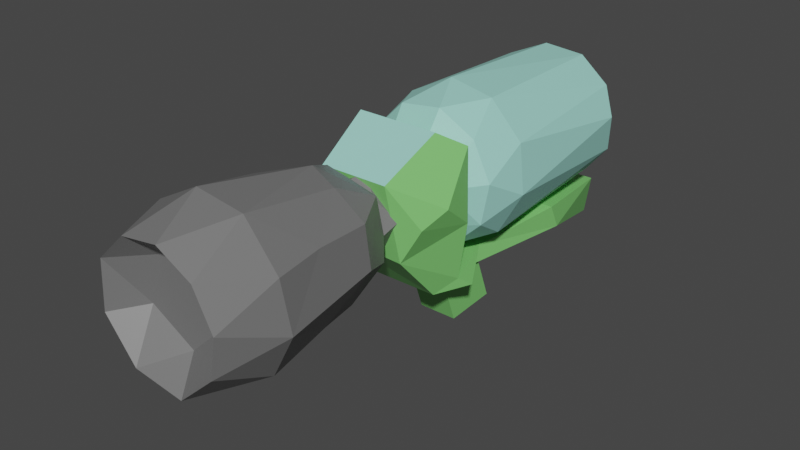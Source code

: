 # Source: Dmuchawa_1_.blend  (saved by Blender 3.1.7; exported with 4.5.12 LTS)
import bpy
from mathutils import Matrix  # noqa: F401  (used for matrix-valued properties, if any)

bpy.ops.wm.read_factory_settings(use_empty=True)
scene = bpy.context.scene
scene.name = 'Scene'

# ---- collections
col_collection = bpy.data.collections.new('Collection'); scene.collection.children.link(col_collection)

# ---- materials (node trees are filled in below, after node groups)
mat_material = bpy.data.materials.new('Material')
mat_material.alpha_threshold = 0.0
mat_material.use_transparent_shadow = False
mat_material.line_color = (0.0, 0.0, 0.0, 1.0)
mat_material_001 = bpy.data.materials.new('Material.001')
mat_material_001.use_transparent_shadow = False
mat_material_002 = bpy.data.materials.new('Material.002')
mat_material_002.use_transparent_shadow = False

# ---- material node trees
mat_material.use_nodes = True; mat_material.node_tree.nodes.clear()
_N = mat_material.node_tree.nodes; _L = mat_material.node_tree.links
n0 = _N.new('ShaderNodeOutputMaterial'); n0.name = 'Material Output'; n0.location = (300, 300)
n1 = _N.new('ShaderNodeBsdfPrincipled'); n1.name = 'Principled BSDF'; n1.location = (10, 300)
n1.distribution = 'GGX'
n1.subsurface_method = 'BURLEY'
n1.inputs[0].default_value = (0.2021, 0.5984, 0.1589, 1.0)
n1.inputs[2].default_value = 0.4
n1.inputs[3].default_value = 1.45
n1.inputs[27].default_value = (0.0, 0.0, 0.0, 1.0)
n1.inputs[28].default_value = 1.0
_L.new(n1.outputs[0], n0.inputs[0])
n0.is_active_output = True
mat_material_001.use_nodes = True; mat_material_001.node_tree.nodes.clear()
_N = mat_material_001.node_tree.nodes; _L = mat_material_001.node_tree.links
n0 = _N.new('ShaderNodeOutputMaterial'); n0.name = 'Material Output'; n0.location = (300, 300)
n1 = _N.new('ShaderNodeBsdfPrincipled'); n1.name = 'Principled BSDF'; n1.location = (10, 300)
n1.distribution = 'GGX'
n1.subsurface_method = 'BURLEY'
n1.inputs[0].default_value = (0.1744, 0.1744, 0.1744, 1.0)
n1.inputs[3].default_value = 1.45
n1.inputs[27].default_value = (0.0, 0.0, 0.0, 1.0)
n1.inputs[28].default_value = 1.0
_L.new(n1.outputs[0], n0.inputs[0])
n0.is_active_output = True
mat_material_002.use_nodes = True; mat_material_002.node_tree.nodes.clear()
_N = mat_material_002.node_tree.nodes; _L = mat_material_002.node_tree.links
n0 = _N.new('ShaderNodeOutputMaterial'); n0.name = 'Material Output'; n0.location = (300, 300)
n1 = _N.new('ShaderNodeBsdfPrincipled'); n1.name = 'Principled BSDF'; n1.location = (10, 300)
n1.distribution = 'GGX'
n1.subsurface_method = 'BURLEY'
n1.inputs[0].default_value = (0.3509, 0.7529, 0.6603, 1.0)
n1.inputs[3].default_value = 1.45
n1.inputs[27].default_value = (0.0, 0.0, 0.0, 1.0)
n1.inputs[28].default_value = 1.0
_L.new(n1.outputs[0], n0.inputs[0])
n0.is_active_output = True

# ---- world
world_world = bpy.data.worlds.new('World'); scene.world = world_world
world_world.use_nodes = True; world_world.node_tree.nodes.clear()
_N = world_world.node_tree.nodes; _L = world_world.node_tree.links
n0 = _N.new('ShaderNodeOutputWorld'); n0.name = 'World Output'; n0.location = (300, 300)
n1 = _N.new('ShaderNodeBackground'); n1.name = 'Background'; n1.location = (10, 300)
n1.inputs[0].default_value = (0.05088, 0.05088, 0.05088, 1.0)
_L.new(n1.outputs[0], n0.inputs[0])
n0.is_active_output = True
world_world.color = (0.05088, 0.05088, 0.05088)
world_world.use_sun_shadow = False
world_world.sun_shadow_jitter_overblur = 0.0

# ---- meshes
me_cube_001 = bpy.data.meshes.new('Cube.001')
me_cube_001.from_pydata([(1.106, -0.248, -0.3516), (-1.106, -0.248, -0.3516), (1.208, -0.2032, 2.247), (-1.221, -0.2306, 2.274), (0.8424, -0.639, -0.622), (-0.8244, -0.6407, -0.6286), (0.6773, -1.77, 1.895), (1.287, -0.2566, 0.8213), (-1.287, -0.2566, 0.8213), (0.7873, -1.502, 0.3631), (-0.8166, -1.544, 0.4572), (-0.57, 1.164, -0.3714), (0.555, 0.8851, -0.7631), (1.088, 2.828, -0.08761), (-1.094, 2.828, -0.08761), (-1.083, 3.054, -0.5891), (1.104, 3.054, -0.5891), (0.8386, 4.77, -0.2164), (-0.8386, 4.77, -0.2164), (-0.6006, 4.961, -1.116), (0.6155, 4.961, -1.115), (-0.8291, -0.6431, 2.531), (0.8328, -0.643, 2.531), (-1.37, -0.9292, 1.44), (1.369, -0.9377, 1.366), (-0.72, -1.769, 1.884), (1.157, -1.377, 1.06), (1.592, -4.875, 0.8822), (1.28, -6.074, 1.343), (1.145, -6.074, 0.5575), (0.4093, -6.073, -0.1189), (-0.6181, -6.074, 0.008813), (-1.385, -4.937, 0.3374), (-1.25, -6.066, 0.7579), (-1.506, -4.825, 1.63), (-1.149, -6.079, 1.738), (-0.5694, -6.07, 2.294), (0.6981, -4.872, 2.592), (0.2128, -6.079, 2.418), (0.9083, -6.074, 2.049), (1.135, -4.87, 0.005745), (0.2977, -4.882, -0.4337), (-0.7196, -4.853, -0.3037), (-1.592, -4.816, 0.9236), (-1.148, -4.894, 2.267), (-0.2884, -4.872, 2.725), (1.442, -4.942, 1.842), (0.9736, -3.572, 0.167), (-0.1971, -2.768, -0.1037), (-0.8977, -2.795, 0.2495), (-0.8831, -2.789, 2.06), (-0.6137, -3.459, 2.345), (1.262, -3.92, 1.837), (1.26, -2.782, 0.9552), (0.779, -2.729, 0.1137), (-1.285, -2.74, 1.161), (-0.01162, -2.727, 2.406), (0.6146, -2.895, 2.258), (1.127, -2.763, 1.737), (0.8929, -2.041, 0.6605), (-1.952e-05, -2.041, 0.1559), (-0.686, -2.06, 0.4367), (-1.004, -2.041, 1.277), (-0.3127, -2.07, 2.103), (0.7324, -2.041, 1.841), (0.2235, -1.868, 0.4494), (-0.5349, -1.859, 0.6268), (-0.6529, -1.859, 1.491), (0.000428, -1.855, 1.858), (0.4958, -1.862, 1.647), (0.7344, -1.859, 1.038), (0.3682, -1.541, 0.3964), (-0.5542, -1.543, 0.5152), (-0.7479, -1.553, 1.46), (0.1306, -1.558, 1.94), (0.8162, -1.55, 1.21), (0.7712, -5.529, 0.9818), (0.1221, -5.53, 0.3695), (-0.7558, -5.526, 0.8536), (-0.3612, -5.529, 1.849), (0.4768, -5.531, 1.744), (1.547, 1.056, 0.9616), (1.104, 0.9576, 0.1072), (0.2193, 4.49, -0.1741), (0.2512, 1.093, -0.341), (-0.6382, 4.521, -0.04108), (-1.275, 4.483, 0.6062), (-1.28, 0.9096, 0.2756), (-1.456, 4.299, 1.461), (-1.549, 1.088, 1.448), (-1.015, 4.286, 2.284), (-1.111, 1.138, 2.315), (-0.3118, 4.498, 2.585), (-0.2458, 1.209, 2.762), (0.5329, 4.517, 2.512), (0.7123, 1.149, 2.606), (1.455, 4.274, 1.468), (1.397, 1.122, 1.919), (1.367, 0.2467, 1.403), (1.222, 0.227, 0.5699), (0.626, 0.2135, -0.008219), (-0.385, 0.3233, -0.1909), (-0.9658, 0.2125, 0.2386), (-1.357, 0.2322, 0.9742), (-1.234, 0.2397, 1.823), (-0.6287, 0.253, 2.446), (0.2398, 0.2355, 2.566), (0.9993, 0.2415, 2.159), (0.7702, -0.2733, 1.302), (0.2174, -0.2757, 0.4425), (-0.6867, -0.2731, 0.8601), (-0.5524, -0.275, 1.764), (0.2632, -0.2729, 1.921), (1.3, 4.507, 0.67), (0.8484, 4.52, 0.1143), (-1.276, 4.545, 1.683), (1.13, 4.531, 2.002), (1.228, 0.02, -0.5511), (-1.2, 0.02492, -0.5943), (0.5834, 1.105, -0.4178), (-0.5206, 0.9482, -0.7423), (-0.7924, -0.01156, 0.08527), (0.7894, -0.009979, 0.08345), (-0.2987, 0.4711, -1.791), (-0.2987, 0.07072, -0.6741), (-0.2987, 1.552, -1.724), (-0.2987, 1.154, -0.6741), (0.497, 0.4711, -1.791), (0.497, 0.07072, -0.6741), (0.497, 1.552, -1.724), (0.497, 1.154, -0.6741)], [], [(25, 21, 3), (8, 10, 23), (1, 11, 118), (25, 23, 10), (8, 23, 3), (27, 29, 40), (30, 41, 40), (33, 43, 32), (35, 44, 34), (36, 45, 44), (38, 37, 45), (39, 46, 37), (28, 27, 46), (42, 48, 41), (45, 51, 44), (43, 49, 32), (52, 57, 37), (43, 34, 55), (41, 47, 40), (44, 51, 50), (50, 55, 34), (41, 48, 54), (52, 53, 58), (54, 59, 53), (57, 64, 56), (58, 64, 57), (48, 60, 54), (50, 63, 62), (59, 70, 64), (60, 66, 65), (63, 68, 67), (64, 68, 63), (62, 67, 66), (60, 65, 59), (69, 74, 68), (65, 71, 70), (70, 75, 69), (38, 80, 39), (36, 79, 38), (31, 78, 33), (28, 76, 29), (35, 79, 36), (30, 77, 31), (33, 78, 35), (38, 79, 80), (81, 113, 96), (82, 114, 113), (85, 87, 86), (97, 96, 116), (87, 103, 89), (93, 105, 106), (82, 99, 100), (81, 98, 99), (82, 100, 84), (91, 105, 93), (97, 107, 98), (87, 101, 102), (89, 104, 91), (95, 106, 107), (111, 112, 106, 105), (102, 110, 103), (99, 108, 109), (106, 112, 107), (107, 112, 108), (107, 108, 98), (100, 109, 101), (104, 111, 105), (117, 12, 119), (4, 12, 117), (1, 118, 5), (8, 121, 1), (8, 3, 121), (11, 1, 0, 119), (0, 7, 9, 4), (1, 5, 10, 8), (10, 9, 6, 25), (6, 9, 26), (15, 120, 11, 14), (12, 4, 5, 120), (5, 118, 120), (17, 13, 16, 20), (15, 16, 12, 120), (16, 13, 119, 12), (13, 14, 11, 119), (17, 20, 19, 18), (18, 14, 13, 17), (18, 19, 15, 14), (20, 16, 15, 19), (25, 6, 22, 21), (21, 22, 2, 3), (26, 9, 7, 24), (6, 2, 22), (25, 3, 23), (7, 2, 24), (24, 2, 6, 26), (42, 41, 30, 31), (28, 29, 27), (40, 29, 30), (32, 42, 31, 33), (35, 34, 43, 33), (56, 45, 37, 57), (35, 36, 44), (45, 36, 38), (38, 39, 37), (46, 39, 28), (46, 52, 37), (42, 49, 48), (45, 56, 51), (42, 32, 49), (52, 46, 27, 53), (27, 40, 47), (34, 44, 50), (53, 27, 47, 54), (52, 58, 57), (47, 41, 54), (51, 56, 50), (49, 43, 55), (62, 61, 49, 55), (56, 64, 63), (64, 58, 53, 59), (4, 9, 10, 5), (54, 60, 59), (55, 50, 62), (61, 60, 48, 49), (50, 56, 63), (62, 63, 67), (60, 61, 66), (61, 62, 66), (64, 69, 68), (59, 65, 70), (64, 70, 69), (74, 75, 71, 72, 73), (73, 72, 66, 67), (70, 71, 75), (72, 71, 65, 66), (69, 75, 74), (74, 73, 67, 68), (77, 76, 80, 79, 78), (76, 77, 30, 29), (31, 77, 78), (35, 78, 79), (80, 76, 28, 39), (84, 83, 114, 82), (81, 82, 113), (85, 83, 84, 101), (89, 88, 86, 87), (101, 87, 85), (91, 90, 88, 89), (93, 92, 90, 91), (94, 92, 93, 95), (116, 94, 95, 97), (109, 110, 102, 101), (84, 100, 101), (97, 81, 96), (81, 97, 98), (91, 104, 105), (97, 95, 107), (89, 103, 104), (95, 93, 106), (87, 102, 103), (82, 81, 99), (109, 108, 112, 111, 110), (111, 104, 103, 110), (99, 98, 108), (100, 99, 109), (94, 116, 113, 114, 83, 85, 86, 115, 92), (2, 122, 121, 3), (90, 92, 115), (88, 90, 115), (88, 115, 86), (96, 113, 116), (118, 11, 120), (0, 4, 117), (0, 117, 119), (122, 0, 1, 121), (7, 122, 2), (7, 0, 122), (123, 124, 126, 125), (125, 126, 130, 129), (129, 130, 128, 127), (127, 128, 124, 123), (125, 129, 127, 123), (130, 126, 124, 128)])
me_cube_001.polygons.foreach_set('material_index', [0, 0, 0, 0, 0, 1, 1, 1, 1, 1, 1, 1, 1, 1, 1, 1, 1, 1, 1, 1, 1, 1, 1, 1, 1, 1, 1, 1, 1, 1, 1, 1, 1, 1, 1, 1, 1, 1, 1, 1, 1, 1, 1, 1, 1, 2, 2, 2, 2, 2, 2, 2, 2, 2, 2, 2, 2, 2, 2, 2, 2, 2, 2, 2, 2, 2, 2, 0, 0, 0, 0, 0, 0, 0, 0, 0, 0, 0, 0, 0, 0, 0, 0, 0, 0, 0, 0, 0, 2, 0, 0, 0, 0, 0, 0, 1, 1, 1, 1, 1, 1, 1, 1, 1, 1, 1, 1, 1, 1, 1, 1, 1, 1, 1, 1, 1, 1, 1, 1, 1, 0, 1, 1, 1, 1, 1, 1, 1, 1, 1, 1, 1, 1, 1, 1, 1, 1, 1, 1, 1, 1, 1, 2, 2, 2, 2, 2, 2, 2, 2, 2, 2, 2, 2, 2, 2, 2, 2, 2, 2, 2, 2, 2, 2, 2, 2, 0, 2, 2, 2, 2, 0, 0, 0, 0, 0, 0, 0, 0, 0, 0, 0, 0])
_uv = me_cube_001.uv_layers.new(name='UVMap')
_uv.uv.foreach_set('vector', [0.625, 0.5, 0.875, 0.5, 0.875, 0.5, 0.875, 0.6605, 0.625, 0.6605, 0.875, 0.5676, 0.625, 0.0, 0.625, 0.0, 0.625, 0.0, 0.625, 0.5, 0.875, 0.5676, 0.625, 0.6605, 0.625, 0.08953, 0.625, 0.1824, 0.625, 0.25, 0.9739, 0.5, 0.925, 1.0, 0.8741, 0.5, 0.8005, 1.0, 0.7746, 0.5, 0.8741, 0.5, 0.5469, 1.0, 0.511, 0.5, 0.5831, 0.5, 0.4237, 1.0, 0.3769, 0.5, 0.45, 0.5, 0.323, 1.0, 0.2765, 0.5, 0.3769, 0.5, 0.2237, 1.0, 0.1779, 0.5, 0.2765, 0.5, 0.125, 1.0, 0.07211, 0.5, 0.1779, 0.5, 0.025, 1.0, -1.565e-07, 0.5, 0.07211, 0.5, 0.6744, 0.5, 0.725, 0.5, 0.7746, 0.5, 0.2765, 0.5, 0.325, 0.5, 0.3769, 0.5, 0.511, 0.5, 0.6226, 0.5, 0.5831, 0.5, 0.08235, 0.5, 0.1545, 0.5, 0.1779, 0.5, 0.511, 0.5, 0.45, 0.5, 0.5013, 0.5, 0.7746, 0.5, 0.875, 0.5, 0.8741, 0.5, 0.3769, 0.5, 0.325, 0.5, 0.3707, 0.5, 0.3707, 0.5, 0.5013, 0.5, 0.45, 0.5, 0.7746, 0.5, 0.725, 0.5, 0.8538, 0.5, 0.08235, 0.5, -1.565e-07, 0.5, 0.07743, 0.5, 0.8538, 0.5, 0.9214, 0.5, 0.9761, 0.5, 0.1545, 0.5, 0.1214, 0.5, 0.256, 0.5, 0.07743, 0.5, 0.1214, 0.5, 0.1545, 0.5, 0.725, 0.5, 0.7503, 0.5, 0.8538, 0.5, 0.3707, 0.5, 0.3005, 0.5, 0.4786, 0.5, -1.565e-07, 0.5, 0.02666, 0.5, 0.1214, 0.5, 0.7503, 0.5, 0.6216, 0.5, 0.8003, 0.5, 0.3005, 0.5, 0.2502, 0.5, 0.4214, 0.5, 0.1214, 0.5, 0.2502, 0.5, 0.3005, 0.5, 0.4786, 0.5, 0.4214, 0.5, 0.6216, 0.5, 0.7503, 0.5, 0.8003, 0.5, 0.9214, 0.5, 0.1269, 0.5, 0.2251, 0.5, 0.2502, 0.5, 0.8003, 0.5, 0.8253, 0.5, 0.9644, 0.5, 0.02666, 0.5, 0.03349, 0.5, 0.1269, 0.5, 0.2237, 1.0, 0.1437, 1.0, 0.125, 1.0, 0.323, 1.0, 0.3251, 1.0, 0.2237, 1.0, 0.6704, 1.0, 0.5569, 1.0, 0.5469, 1.0, 1.0, 1.0, 0.9567, 1.0, 0.925, 1.0, 0.4237, 1.0, 0.3251, 1.0, 0.323, 1.0, 0.8005, 1.0, 0.7751, 1.0, 0.6704, 1.0, 0.5469, 1.0, 0.5569, 1.0, 0.4237, 1.0, 0.2237, 1.0, 0.3251, 1.0, 0.1437, 1.0, 0.9746, 1.0, 0.9472, 0.5, 1.0, 0.5, 0.875, 1.0, 0.8654, 0.5, 0.9472, 0.5, 0.675, 0.5, 0.6017, 1.0, 0.5741, 0.5, 0.07468, 1.0, 0.02794, 0.5, 0.09428, 0.5, 0.6017, 1.0, 0.5274, 1.0, 0.4758, 1.0, 0.275, 1.0, 0.3249, 1.0, 0.2221, 1.0, 0.875, 1.0, 0.9231, 1.0, 0.8256, 1.0, 0.9746, 1.0, 1.0, 1.0, 0.9231, 1.0, 0.875, 1.0, 0.8256, 1.0, 0.7753, 1.0, 0.3754, 1.0, 0.3249, 1.0, 0.275, 1.0, 0.07468, 1.0, 0.1208, 1.0, 0.02224, 1.0, 0.6017, 1.0, 0.7203, 1.0, 0.6255, 1.0, 0.4758, 1.0, 0.4266, 1.0, 0.3754, 1.0, 0.1749, 1.0, 0.2221, 1.0, 0.1208, 1.0, 0.3746, 1.0, 0.1937, 1.0, 0.2221, 1.0, 0.3249, 1.0, 0.6255, 1.0, 0.575, 1.0, 0.5274, 1.0, 0.9231, 1.0, 0.9718, 1.0, 0.7943, 1.0, 0.2221, 1.0, 0.1937, 1.0, 0.1208, 1.0, 0.1208, 1.0, 0.1937, 1.0, 0.03356, 1.0, 0.1208, 1.0, 0.03356, 1.0, 0.02224, 1.0, 0.8256, 1.0, 0.7943, 1.0, 0.7203, 1.0, 0.4266, 1.0, 0.3746, 1.0, 0.3249, 1.0, 0.1759, 0.75, 0.375, 0.75, 0.125, 0.75, 0.375, 0.75, 0.375, 0.75, 0.1759, 0.75, 0.875, 0.75, 0.8066, 0.75, 0.625, 0.75, 0.875, 0.6605, 0.875, 0.7464, 0.875, 0.75, 0.625, 0.08953, 0.625, 0.25, 0.625, 0.003581, 0.625, 0.0, 0.625, 0.0, 0.375, 0.0, 0.375, 0.0, 0.125, 0.75, 0.125, 0.6605, 0.375, 0.6605, 0.375, 0.75, 0.875, 0.75, 0.625, 0.75, 0.625, 0.6605, 0.875, 0.6605, 0.625, 0.6605, 0.375, 0.6605, 0.375, 0.5, 0.625, 0.5, 0.375, 0.5, 0.375, 0.6605, 0.375, 0.6215, 0.625, 0.75, 0.625, 0.75, 0.875, 0.75, 0.875, 0.75, 0.375, 0.75, 0.375, 0.75, 0.625, 0.75, 0.625, 0.75, 0.625, 0.75, 0.8066, 0.75, 0.625, 0.75, 0.125, 0.75, 0.125, 0.75, 0.375, 0.75, 0.375, 0.75, 0.625, 0.75, 0.375, 0.75, 0.375, 0.75, 0.625, 0.75, 0.375, 0.75, 0.125, 0.75, 0.125, 0.75, 0.375, 0.75, 0.375, 0.0, 0.625, 0.0, 0.625, 0.0, 0.375, 0.0, 0.375, 1.0, 0.375, 0.75, 0.625, 0.75, 0.625, 1.0, 0.625, 0.0, 0.625, 0.0, 0.375, 0.0, 0.375, 0.0, 0.875, 0.75, 0.625, 0.75, 0.625, 0.75, 0.875, 0.75, 0.375, 0.75, 0.375, 0.75, 0.625, 0.75, 0.625, 0.75, 0.625, 0.5, 0.375, 0.5, 0.375, 0.25, 0.625, 0.25, 0.625, 0.25, 0.375, 0.25, 0.375, 0.25, 0.625, 0.25, 0.375, 0.6215, 0.375, 0.6605, 0.125, 0.6605, 0.125, 0.5901, 0.375, 0.5, 0.125, 0.5, 0.125, 0.5, 0.625, 0.5, 0.875, 0.5, 0.875, 0.5676, 0.375, 0.08953, 0.375, 0.25, 0.375, 0.1599, 0.125, 0.5901, 0.125, 0.5, 0.375, 0.5, 0.375, 0.6215, 0.6744, 0.5, 0.7746, 0.5, 0.8005, 1.0, 0.6704, 1.0, 1.0, 1.0, 0.925, 1.0, 0.9739, 0.5, 0.8741, 0.5, 0.925, 1.0, 0.8005, 1.0, 0.5831, 0.5, 0.6744, 0.5, 0.6704, 1.0, 0.5469, 1.0, 0.4237, 1.0, 0.45, 0.5, 0.511, 0.5, 0.5469, 1.0, 0.256, 0.5, 0.2765, 0.5, 0.1779, 0.5, 0.1545, 0.5, 0.4237, 1.0, 0.323, 1.0, 0.3769, 0.5, 0.2765, 0.5, 0.323, 1.0, 0.2237, 1.0, 0.2237, 1.0, 0.125, 1.0, 0.1779, 0.5, 0.07211, 0.5, 0.125, 1.0, 0.025, 1.0, 0.07211, 0.5, 0.08235, 0.5, 0.1779, 0.5, 0.6744, 0.5, 0.6226, 0.5, 0.725, 0.5, 0.2765, 0.5, 0.256, 0.5, 0.325, 0.5, 0.6744, 0.5, 0.5831, 0.5, 0.6226, 0.5, 0.08235, 0.5, 0.07211, 0.5, -1.565e-07, 0.5, -1.565e-07, 0.5, 0.9739, 0.5, 0.8741, 0.5, 0.875, 0.5, 0.45, 0.5, 0.3769, 0.5, 0.3707, 0.5, 0.9761, 0.5, 0.9739, 0.5, 0.875, 0.5, 0.8538, 0.5, 0.08235, 0.5, 0.07743, 0.5, 0.1545, 0.5, 0.875, 0.5, 0.7746, 0.5, 0.8538, 0.5, 0.325, 0.5, 0.256, 0.5, 0.3707, 0.5, 0.6226, 0.5, 0.511, 0.5, 0.5013, 0.5, 0.4786, 0.5, 0.6271, 0.5, 0.6226, 0.5, 0.5013, 0.5, 0.256, 0.5, 0.1214, 0.5, 0.3005, 0.5, 0.1214, 0.5, 0.07743, 0.5, -1.565e-07, 0.5, -1.565e-07, 0.5, 0.375, 0.75, 0.375, 0.6605, 0.625, 0.6605, 0.625, 0.75, 0.8538, 0.5, 0.7503, 0.5, 0.9214, 0.5, 0.5013, 0.5, 0.3707, 0.5, 0.4786, 0.5, 0.6271, 0.5, 0.7503, 0.5, 0.725, 0.5, 0.6226, 0.5, 0.3707, 0.5, 0.256, 0.5, 0.3005, 0.5, 0.4786, 0.5, 0.3005, 0.5, 0.4214, 0.5, 0.7503, 0.5, 0.6271, 0.5, 0.6216, 0.5, 0.6271, 0.5, 0.4786, 0.5, 0.6216, 0.5, 0.1214, 0.5, 0.1269, 0.5, 0.2502, 0.5, 0.9214, 0.5, 0.8003, 0.5, 0.9644, 0.5, 0.1214, 0.5, 0.02666, 0.5, 0.1269, 0.5, 0.5282, 0.2849, 0.7246, 0.4741, 0.9516, 0.3533, 0.9161, 0.09755, 0.6561, 0.04487, 0.4315, 0.5, 0.6317, 0.5, 0.6216, 0.5, 0.4214, 0.5, 0.9644, 0.5, 0.8253, 0.5, 0.9707, 0.5, 0.6317, 0.5, 0.8253, 0.5, 0.8003, 0.5, 0.6216, 0.5, 0.1269, 0.5, 0.03349, 0.5, 0.2251, 0.5, 0.2251, 0.5, 0.4315, 0.5, 0.4214, 0.5, 0.2502, 0.5, 0.4737, 0.2856, 0.2965, 0.4709, 0.06803, 0.3937, 0.05016, 0.1479, 0.3263, 0.04661, 0.9567, 1.0, 0.7751, 1.0, 0.8005, 1.0, 0.925, 1.0, 0.6704, 1.0, 0.7751, 1.0, 0.5569, 1.0, 0.4237, 1.0, 0.5569, 1.0, 0.3251, 1.0, 0.1437, 1.0, 0.025, 1.0, 0.025, 1.0, 0.125, 1.0, 0.7753, 1.0, 0.775, 0.5, 0.8654, 0.5, 0.875, 1.0, 0.9746, 1.0, 0.875, 1.0, 0.9472, 0.5, 0.675, 0.5, 0.775, 0.5, 0.7753, 1.0, 0.7203, 1.0, 0.4758, 1.0, 0.4728, 0.5, 0.5741, 0.5, 0.6017, 1.0, 0.7203, 1.0, 0.6017, 1.0, 0.675, 0.5, 0.3754, 1.0, 0.3704, 0.5, 0.4728, 0.5, 0.4758, 1.0, 0.275, 1.0, 0.2927, 0.5, 0.3704, 0.5, 0.3754, 1.0, 0.1983, 0.5, 0.2927, 0.5, 0.275, 1.0, 0.1749, 1.0, 0.09428, 0.5, 0.1983, 0.5, 0.1749, 1.0, 0.07468, 1.0, 0.7943, 1.0, 0.575, 1.0, 0.6255, 1.0, 0.7203, 1.0, 0.7753, 1.0, 0.8256, 1.0, 0.7203, 1.0, 0.07468, 1.0, -1.565e-07, 1.0, 0.02794, 0.5, -1.565e-07, 1.0, 0.07468, 1.0, 0.02224, 1.0, 0.3754, 1.0, 0.4266, 1.0, 0.3249, 1.0, 0.07468, 1.0, 0.1749, 1.0, 0.1208, 1.0, 0.4758, 1.0, 0.5274, 1.0, 0.4266, 1.0, 0.1749, 1.0, 0.275, 1.0, 0.2221, 1.0, 0.6017, 1.0, 0.6255, 1.0, 0.5274, 1.0, 0.875, 1.0, 0.9746, 1.0, 0.9231, 1.0, 0.4582, 0.309, 0.2237, 0.4742, 0.03254, 0.3304, 0.09081, 0.09171, 0.3526, 0.04837, 0.3746, 1.0, 0.4266, 1.0, 0.5274, 1.0, 0.575, 1.0, 0.9231, 1.0, 1.0, 1.0, 0.9718, 1.0, 0.8256, 1.0, 0.9231, 1.0, 0.7943, 1.0, 0.517, 0.2939, 0.6213, 0.4429, 0.7939, 0.483, 0.9176, 0.4176, 0.9841, 0.2871, 0.9612, 0.1424, 0.8576, 0.03879, 0.6696, 0.03253, 0.5356, 0.1486, 0.375, 0.25, 0.375, 0.00336, 0.625, 0.003581, 0.625, 0.25, 0.3704, 0.5, 0.2927, 0.5, 0.4437, 0.5, 0.4728, 0.5, 0.3704, 0.5, 0.4437, 0.5, 0.4728, 0.5, 0.4437, 0.5, 0.5741, 0.5, 0.02794, 0.5, -1.565e-07, 0.5, 0.09428, 0.5, 0.8066, 0.75, 0.875, 0.75, 0.625, 0.75, 0.125, 0.75, 0.375, 0.75, 0.1759, 0.75, 0.375, 0.0, 0.375, 0.0, 0.375, 0.0, 0.375, 0.00336, 0.375, 0.0, 0.625, 0.0, 0.625, 0.003581, 0.375, 0.08953, 0.375, 0.00336, 0.375, 0.25, 0.125, 0.6605, 0.125, 0.75, 0.125, 0.7466, 0.375, 0.0, 0.625, 0.0, 0.625, 0.25, 0.375, 0.25, 0.375, 0.25, 0.625, 0.25, 0.625, 0.5, 0.375, 0.5, 0.375, 0.5, 0.625, 0.5, 0.625, 0.75, 0.375, 0.75, 0.375, 0.75, 0.625, 0.75, 0.625, 1.0, 0.375, 1.0, 0.125, 0.5, 0.375, 0.5, 0.375, 0.75, 0.125, 0.75, 0.625, 0.5, 0.875, 0.5, 0.875, 0.75, 0.625, 0.75])
me_cube_001.materials.append(mat_material)
me_cube_001.materials.append(mat_material_001)
me_cube_001.materials.append(mat_material_002)
me_cube_001.use_remesh_fix_poles = True
me_cube_001.use_remesh_preserve_attributes = False
me_cube_001.use_mirror_vertex_groups = False
me_cube_001.update()

# ---- objects
ob_dmuchawa = bpy.data.objects.new('Dmuchawa', me_cube_001)

# ---- transforms, parenting, visibility, modifiers, constraints
ob_dmuchawa.location = (0.0, 0.0, 0.0)
ob_dmuchawa.lineart.crease_threshold = 0.0

# ---- collection membership
col_collection.objects.link(ob_dmuchawa)

# ---- scene / render settings (as saved in the file)
scene.frame_start = 1; scene.frame_end = 250; scene.frame_set(1)
scene.render.engine = 'BLENDER_EEVEE_NEXT'
scene.cycles.use_denoising = False
scene.cycles.samples = 128
scene.cycles.sampling_pattern = 'TABULATED_SOBOL'
scene.cycles.use_adaptive_sampling = False
scene.cycles.use_light_tree = False
scene.view_settings.view_transform = 'Filmic'
bpy.context.view_layer.update()

# ---- added for rendering (the .blend has no active camera and no usable light): camera, sun
cam_auto = bpy.data.cameras.new('AutoCamera')
cam_auto.lens = 50.0
cam_auto.sensor_width = 36.0
cam_auto.clip_end = 1000.0
ob_auto_camera = bpy.data.objects.new('AutoCamera', cam_auto)
scene.collection.objects.link(ob_auto_camera)
ob_auto_camera.location = (11.4344, -14.2805, 9.63315)
ob_auto_camera.rotation_euler = (1.09748, -7.21219e-08, 0.694738)
scene.camera = ob_auto_camera
light_auto_sun = bpy.data.lights.new('AutoSun', 'SUN')
light_auto_sun.energy = 3.0
light_auto_sun.angle = 0.0523599
ob_auto_sun = bpy.data.objects.new('AutoSun', light_auto_sun)
scene.collection.objects.link(ob_auto_sun)
ob_auto_sun.rotation_euler = (0.872665, 0.174533, 0.523599)
bpy.context.view_layer.update()
